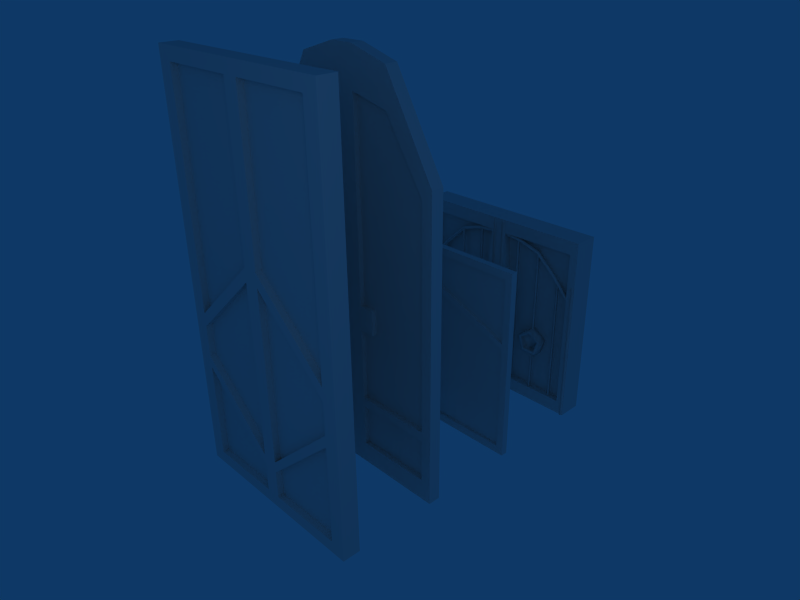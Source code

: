 # Source: misc_stuff-maze_ex.blend  (saved by Blender 2.45.0; exported with 4.5.12 LTS)
import bpy
from mathutils import Matrix  # noqa: F401  (used for matrix-valued properties, if any)

bpy.ops.wm.read_factory_settings(use_empty=True)
scene = bpy.context.scene
scene.name = 'Scene'

# ---- collections
col_collection_1 = bpy.data.collections.new('Collection 1'); scene.collection.children.link(col_collection_1)

# ---- world
world_world = bpy.data.worlds.new('World'); scene.world = world_world
world_world.color = (0.05656, 0.2208, 0.4)
world_world.use_sun_shadow = False
world_world.sun_shadow_jitter_overblur = 0.0
world_world.cycles.sampling_method = 'MANUAL'
world_world.cycles.sample_map_resolution = 256

# ---- cameras
cam_camera = bpy.data.cameras.new('Camera')
cam_camera.passepartout_alpha = 0.4
cam_camera.clip_end = 100.0
cam_camera.lens = 35.0
cam_camera.ortho_scale = 7.314
cam_camera.show_safe_areas = True
cam_camera.dof.focus_distance = 0.0
cam_camera.dof.aperture_fstop = 128.0

# ---- lights
light_spot = bpy.data.lights.new('Spot', 'POINT')
light_spot.transmission_factor = 0.0
light_spot.cutoff_distance = 30.0
light_spot.energy = 100.0
light_spot.shadow_buffer_clip_start = 1.001
light_spot.shadow_soft_size = 1.0
light_spot.shadow_maximum_resolution = 0.006
light_spot.use_absolute_resolution = True
light_spot.cycles.use_multiple_importance_sampling = False

# ---- meshes
me_cube_003 = bpy.data.meshes.new('Cube.003')
me_cube_003.from_pydata([(1.0, 0.09, -2.0), (1.0, -0.09, -2.0), (1.0, 0.09, 2.0), (1.0, -0.09, 2.0), (0.8548, -0.09, -2.0), (0.8548, 0.09, -2.0), (0.8548, -0.09, 2.0), (0.8548, 0.09, 2.0), (1.0, -0.09, -1.875), (1.0, -0.09, 1.875), (1.0, 0.09, -1.875), (1.0, 0.09, 1.875), (0.8548, -0.09, -1.875), (0.8548, -0.09, 1.875), (0.8548, 0.09, -1.875), (0.8548, 0.09, 1.875), (0.07749, -0.09, -2.0), (0.07749, 0.09, -2.0), (0.07749, -0.09, 2.0), (0.07749, 0.09, 2.0), (0.07749, -0.09, 1.875), (0.07749, -0.09, -1.875), (0.07749, 0.09, -1.875), (0.07749, 0.09, 1.875), (1.0, -0.09, -0.8941), (1.0, -0.09, -0.329), (1.0, 0.09, -0.8941), (1.0, 0.09, -0.329), (0.8548, -0.09, -0.8941), (0.8548, -0.09, -0.329), (0.8548, 0.09, -0.8941), (0.8548, 0.09, -0.329), (0.07749, -0.09, 0.371), (0.07749, -0.09, -1.594), (0.07749, 0.09, 0.371), (0.07749, 0.09, -1.594), (1.0, -0.09, -0.4623), (1.0, 0.09, -0.4623), (0.8548, -0.09, -0.4623), (0.8548, 0.09, -0.4623), (0.07749, -0.09, 0.2377), (0.07749, 0.09, 0.2377), (0.8548, 0.027, -0.8941), (0.07749, 0.027, -1.594), (0.8548, 0.027, -0.329), (0.07749, 0.027, 0.371), (0.8548, -0.027, -0.329), (0.07749, -0.027, 0.371), (0.8548, -0.027, -0.8941), (0.07749, -0.027, -1.594), (0.07749, 0.027, -1.875), (0.07749, 0.027, 1.875), (0.07749, -0.027, -1.875), (0.07749, -0.027, 1.875), (0.8548, 0.027, 1.875), (0.8548, 0.027, -1.875), (0.8548, -0.027, 1.875), (0.8548, -0.027, -1.875), (1.0, -0.09, -0.7796), (1.0, 0.09, -0.7796), (0.8548, -0.09, -0.7796), (0.8548, 0.09, -0.7796), (0.07749, -0.09, -1.48), (0.07749, 0.09, -1.48), (0.07749, 0.027, -1.48), (0.8548, 0.027, -0.7796), (0.8548, -0.027, -0.7796), (0.07749, -0.027, -1.48), (0.07749, 0.027, 0.2377), (0.07749, -0.027, 0.2377), (0.8548, 0.027, -0.4623), (0.8548, -0.027, -0.4623), (-1.937e-07, -0.09, -2.0), (-1.49e-08, 0.09, -2.0), (-5.066e-07, -0.09, 2.0), (5.96e-08, 0.09, 2.0), (-3.949e-07, -0.09, 1.875), (-2.831e-07, -0.09, -1.875), (1.49e-08, 0.09, -1.875), (3.725e-08, 0.09, 1.875), (-3.204e-07, -0.09, -1.594), (-3.576e-07, -0.09, 0.371), (2.98e-08, 0.09, 0.371), (2.235e-08, 0.09, -1.594), (-3.39e-07, -0.09, 0.2377), (2.608e-08, 0.09, 0.2377), (-3.241e-07, -0.09, -1.48), (2.235e-08, 0.09, -1.48), (0.0, 0.09, -1.48), (-2.384e-07, -0.09, -1.48), (0.0, 0.09, 0.2377), (-2.384e-07, -0.09, 0.2377), (0.0, 0.09, -1.594), (0.0, 0.09, 0.371), (-4.768e-07, -0.09, 0.371), (-2.384e-07, -0.09, -1.594), (0.0, 0.09, 1.875), (0.0, 0.09, -1.875), (-2.384e-07, -0.09, -1.875), (-4.768e-07, -0.09, 1.875), (0.0, 0.09, 2.0), (-4.768e-07, -0.09, 2.0), (0.0, 0.09, -2.0), (-2.384e-07, -0.09, -2.0), (-0.8548, -0.027, -0.4623), (-0.8548, 0.027, -0.4623), (-0.07749, -0.027, 0.2377), (-0.07749, 0.027, 0.2377), (-0.07749, -0.027, -1.48), (-0.8548, -0.027, -0.7796), (-0.07749, 0.027, -1.48), (-0.8548, 0.027, -0.7796), (-0.07749, 0.09, -1.48), (-0.07749, -0.09, -1.48), (-0.8548, 0.09, -0.7796), (-0.8548, -0.09, -0.7796), (-1.0, 0.09, -0.7796), (-1.0, -0.09, -0.7796), (-0.8548, -0.027, -1.875), (-0.8548, -0.027, 1.875), (-0.8548, 0.027, -1.875), (-0.8548, 0.027, 1.875), (-0.07749, -0.027, 1.875), (-0.07749, -0.027, -1.875), (-0.07749, 0.027, -1.875), (-0.07749, 0.027, 1.875), (-0.07749, -0.027, -1.594), (-0.8548, -0.027, -0.8941), (-0.07749, -0.027, 0.371), (-0.8548, -0.027, -0.329), (-0.8548, 0.027, -0.329), (-0.07749, 0.027, 0.371), (-0.07749, 0.027, -1.594), (-0.8548, 0.027, -0.8941), (-0.07749, 0.09, 0.2377), (-0.07749, -0.09, 0.2377), (-0.8548, 0.09, -0.4623), (-0.8548, -0.09, -0.4623), (-1.0, 0.09, -0.4623), (-1.0, -0.09, -0.4623), (-0.07749, 0.09, 0.371), (-0.07749, 0.09, -1.594), (-0.07749, -0.09, -1.594), (-0.07749, -0.09, 0.371), (-0.8548, 0.09, -0.329), (-0.8548, 0.09, -0.8941), (-0.8548, -0.09, -0.329), (-0.8548, -0.09, -0.8941), (-1.0, 0.09, -0.329), (-1.0, 0.09, -0.8941), (-1.0, -0.09, -0.329), (-1.0, -0.09, -0.8941), (-0.07749, 0.09, 1.875), (-0.07749, 0.09, -1.875), (-0.07749, -0.09, -1.875), (-0.07749, -0.09, 1.875), (-0.07749, 0.09, 2.0), (-0.07749, -0.09, 2.0), (-0.07749, 0.09, -2.0), (-0.07749, -0.09, -2.0), (-0.8548, 0.09, 1.875), (-0.8548, 0.09, -1.875), (-0.8548, -0.09, 1.875), (-0.8548, -0.09, -1.875), (-1.0, 0.09, 1.875), (-1.0, 0.09, -1.875), (-1.0, -0.09, 1.875), (-1.0, -0.09, -1.875), (-0.8548, 0.09, 2.0), (-0.8548, -0.09, 2.0), (-0.8548, 0.09, -2.0), (-0.8548, -0.09, -2.0), (-1.0, 0.09, 2.0), (-1.0, -0.09, 2.0), (-1.0, 0.09, -2.0), (-1.0, -0.09, -2.0)], [], [(5, 0, 1, 4), (2, 7, 6, 3), (0, 10, 8, 1), (11, 2, 3, 9), (6, 13, 9, 3), (12, 4, 1, 8), (10, 0, 5, 14), (15, 7, 2, 11), (4, 16, 17, 5), (7, 19, 18, 6), (20, 13, 6, 18), (16, 4, 12, 21), (22, 14, 5, 17), (19, 7, 15, 23), (10, 26, 24, 8), (27, 11, 9, 25), (13, 29, 25, 9), (28, 12, 8, 24), (14, 30, 26, 10), (31, 15, 11, 27), (37, 27, 25, 36), (29, 38, 36, 25), (39, 31, 27, 37), (38, 29, 32, 40), (31, 39, 41, 34), (35, 30, 42, 43), (31, 34, 45, 44), (32, 29, 46, 47), (28, 33, 49, 48), (22, 35, 43, 50), (34, 23, 51, 45), (33, 21, 52, 49), (20, 32, 47, 53), (15, 31, 44, 54), (30, 14, 55, 42), (29, 13, 56, 46), (12, 28, 48, 57), (23, 15, 54, 51), (14, 22, 50, 55), (21, 12, 57, 52), (13, 20, 53, 56), (42, 55, 50, 43), (54, 44, 45, 51), (46, 56, 53, 47), (57, 48, 49, 52), (26, 59, 58, 24), (59, 37, 36, 58), (38, 60, 58, 36), (60, 28, 24, 58), (30, 61, 59, 26), (61, 39, 37, 59), (28, 60, 62, 33), (61, 30, 35, 63), (61, 63, 64, 65), (62, 60, 66, 67), (63, 41, 68, 64), (40, 62, 67, 69), (39, 61, 65, 70), (60, 38, 71, 66), (41, 39, 70, 68), (38, 40, 69, 71), (70, 65, 64, 68), (66, 71, 69, 67), (16, 72, 73, 17), (19, 75, 74, 18), (76, 20, 18, 74), (72, 16, 21, 77), (78, 22, 17, 73), (75, 19, 23, 79), (33, 80, 77, 21), (20, 76, 81, 32), (34, 82, 79, 23), (22, 78, 83, 35), (32, 81, 84, 40), (41, 85, 82, 34), (62, 86, 80, 33), (40, 84, 86, 62), (63, 87, 85, 41), (35, 83, 87, 63), (92, 141, 112, 88), (88, 112, 134, 90), (91, 135, 113, 89), (89, 113, 142, 95), (90, 134, 140, 93), (94, 143, 135, 91), (97, 153, 141, 92), (93, 140, 152, 96), (99, 155, 143, 94), (95, 142, 154, 98), (156, 100, 96, 152), (153, 97, 102, 158), (159, 103, 98, 154), (155, 99, 101, 157), (100, 156, 157, 101), (103, 159, 158, 102), (108, 106, 104, 109), (107, 110, 111, 105), (135, 137, 104, 106), (136, 134, 107, 105), (137, 115, 109, 104), (114, 136, 105, 111), (113, 135, 106, 108), (134, 112, 110, 107), (115, 113, 108, 109), (112, 114, 111, 110), (112, 141, 145, 114), (142, 113, 115, 147), (116, 138, 136, 114), (149, 116, 114, 145), (117, 151, 147, 115), (139, 117, 115, 137), (117, 139, 138, 116), (151, 117, 116, 149), (123, 126, 127, 118), (128, 122, 119, 129), (125, 131, 130, 121), (132, 124, 120, 133), (155, 162, 119, 122), (163, 154, 123, 118), (153, 161, 120, 124), (160, 152, 125, 121), (147, 163, 118, 127), (162, 146, 129, 119), (161, 145, 133, 120), (144, 160, 121, 130), (143, 155, 122, 128), (154, 142, 126, 123), (141, 153, 124, 132), (152, 140, 131, 125), (142, 147, 127, 126), (146, 143, 128, 129), (140, 144, 130, 131), (145, 141, 132, 133), (140, 134, 136, 144), (135, 143, 146, 137), (138, 148, 144, 136), (150, 139, 137, 146), (139, 150, 148, 138), (148, 164, 160, 144), (165, 149, 145, 161), (151, 167, 163, 147), (166, 150, 146, 162), (150, 166, 164, 148), (167, 151, 149, 165), (168, 156, 152, 160), (161, 153, 158, 170), (171, 159, 154, 163), (162, 155, 157, 169), (156, 168, 169, 157), (159, 171, 170, 158), (164, 172, 168, 160), (174, 165, 161, 170), (167, 175, 171, 163), (173, 166, 162, 169), (166, 173, 172, 164), (175, 167, 165, 174), (168, 172, 173, 169), (171, 175, 174, 170), (101, 99, 96, 100), (99, 94, 93, 96), (93, 94, 91, 90), (90, 91, 89, 88), (89, 95, 92, 88), (92, 95, 98, 97), (98, 103, 102, 97), (74, 76, 79, 75), (76, 81, 82, 79), (82, 81, 84, 85), (85, 84, 86, 87), (86, 80, 83, 87), (83, 80, 77, 78), (77, 72, 73, 78)])
me_cube_003.use_remesh_preserve_volume = False
me_cube_003.use_remesh_preserve_attributes = False
me_cube_003.use_mirror_vertex_groups = False
me_cube_003.update()
me_cube = bpy.data.meshes.new('Cube')
me_cube.from_pydata([(1.0, 0.06152, -2.0), (1.0, -0.06152, -2.0), (1.0, 0.06152, 1.016), (1.0, -0.06152, 1.016), (0.5, -0.06152, -2.0), (-1.192e-07, -0.06152, -2.0), (0.5, 0.06152, -2.0), (1.192e-07, 0.06152, -2.0), (0.5, -0.06152, 1.886), (-5.665e-07, -0.06152, 2.0), (0.5, 0.06152, 1.886), (2.084e-07, 0.06152, 2.0), (1.0, -0.06152, -1.786), (1.0, 0.06152, -1.786), (0.5, -0.06152, -1.786), (-1.46e-07, -0.06152, -1.786), (0.5, 0.06152, -1.786), (1.246e-07, 0.06152, -1.786), (1.0, -0.06152, 0.7501), (1.0, 0.06152, 0.7496), (0.5, -0.06152, 1.538), (-5.263e-07, -0.06152, 1.659), (0.5, 0.06152, 1.538), (2.006e-07, 0.06152, 1.659), (0.8925, -0.06152, -2.0), (0.8925, 0.06152, -2.0), (0.8925, -0.06152, 1.203), (0.8925, 0.06152, 1.203), (0.8925, -0.06152, -1.786), (0.8925, 0.06152, -1.786), (0.8925, -0.06152, 0.9194), (0.8925, 0.06152, 0.919), (0.1125, -0.06152, -2.0), (0.1125, 0.06152, -2.0), (0.1125, -0.06152, 2.0), (0.1125, 0.06152, 2.0), (0.1125, -0.06152, -1.786), (0.1125, 0.06152, -1.786), (0.1125, -0.06152, 1.632), (0.1125, 0.06152, 1.632), (1.0, -0.06152, -1.348), (1.0, -0.06152, -1.255), (1.0, 0.06152, -1.348), (1.0, 0.06152, -1.255), (0.5, -0.06152, -1.348), (0.5, -0.06152, -1.255), (-2.73e-07, -0.06152, -1.348), (-3.998e-07, -0.06152, -1.255), (0.5, 0.06152, -1.348), (0.5, 0.06152, -1.255), (1.497e-07, 0.06152, -1.348), (1.751e-07, 0.06152, -1.255), (0.8925, -0.06152, -1.348), (0.8925, -0.06152, -1.255), (0.8925, 0.06152, -1.348), (0.8925, 0.06152, -1.255), (0.1125, -0.06152, -1.348), (0.1125, -0.06152, -1.255), (0.1125, 0.06152, -1.348), (0.1125, 0.06152, -1.255), (0.1125, 0.01544, -1.348), (0.5, 0.01544, -1.348), (0.1125, 0.01544, -1.255), (0.5, 0.01544, -1.255), (0.1125, -0.01544, -1.255), (0.5, -0.01544, -1.255), (0.1125, -0.01544, -1.348), (0.5, -0.01544, -1.348), (0.8925, 0.01544, -1.348), (0.8925, 0.01544, -1.255), (0.8925, -0.01544, -1.255), (0.8925, -0.01544, -1.348), (0.1125, 0.01544, 1.632), (0.1125, 0.01544, -1.786), (0.1125, -0.01544, 1.632), (0.1125, -0.01544, -1.786), (0.8925, 0.01544, 0.919), (0.8925, 0.01544, -1.786), (0.8925, -0.01544, 0.9194), (0.8925, -0.01544, -1.786), (0.5, 0.01544, 1.538), (0.5, -0.01544, 1.538), (0.5, 0.01544, -1.786), (0.5, -0.01544, -1.786), (1.0, -0.06152, -0.4267), (1.0, -0.06152, -0.5989), (1.0, 0.06152, -0.4268), (1.0, 0.06152, -0.599), (-4.842e-07, -0.06152, -0.2705), (-4.419e-07, -0.06152, -0.5208), (1.921e-07, 0.06152, -0.2705), (1.836e-07, 0.06152, -0.5208), (0.8925, -0.06152, -0.3976), (0.8925, -0.06152, -0.5844), (0.8925, 0.06152, -0.3977), (0.8925, 0.06152, -0.5844), (0.1125, -0.06152, -0.2752), (0.1125, -0.06152, -0.5232), (0.1125, 0.06152, -0.2752), (0.1125, 0.06152, -0.5232), (0.1125, 0.01544, -0.5232), (0.1125, 0.01544, -0.2752), (0.1125, -0.01544, -0.5232), (0.1125, -0.01544, -0.2752), (0.8925, 0.01544, -0.5844), (0.8925, 0.01544, -0.3977), (0.8925, -0.01544, -0.5844), (0.8925, -0.01544, -0.3976), (0.5, 0.01544, -0.5313), (0.5, 0.01544, -0.2915), (0.5, -0.01544, -0.5313), (0.5, -0.01544, -0.2915), (0.2645, -0.06152, -0.5232), (0.2645, -0.01544, -0.5232), (0.2645, -0.06152, -0.2752), (0.2645, -0.01544, -0.2752), (0.2645, 0.01544, -0.2752), (0.2645, 0.06152, -0.2752), (0.2645, 0.06152, -0.5232), (0.2645, 0.01544, -0.5232), (-0.2745, 0.01544, -0.2756), (-0.2745, 0.06152, -0.2756), (-0.2745, 0.01544, -0.5234), (-0.2745, 0.06152, -0.5234), (-0.2745, -0.01544, -0.5234), (-0.2745, -0.06152, -0.5234), (-0.2745, -0.01544, -0.2756), (-0.2745, -0.06152, -0.2756), (-0.5, -0.01544, -0.2915), (-0.5, -0.01544, -0.5313), (-0.5, 0.01544, -0.2915), (-0.5, 0.01544, -0.5313), (-0.895, -0.01544, -0.3983), (-0.895, -0.01544, -0.5847), (-0.895, 0.01544, -0.3984), (-0.895, 0.01544, -0.5847), (-0.1225, -0.01544, -0.2756), (-0.1225, -0.01544, -0.5234), (-0.1225, 0.01544, -0.2756), (-0.1225, 0.01544, -0.5234), (-0.1225, 0.06152, -0.5234), (-0.1225, 0.06152, -0.2756), (-0.1225, -0.06152, -0.5234), (-0.1225, -0.06152, -0.2756), (-0.895, 0.06152, -0.5847), (-0.895, 0.06152, -0.3984), (-0.895, -0.06152, -0.5847), (-0.895, -0.06152, -0.3983), (1.788e-07, 0.06152, -0.5208), (1.788e-07, 0.06152, -0.2705), (-4.768e-07, -0.06152, -0.5208), (-4.768e-07, -0.06152, -0.2705), (-1.0, 0.06152, -0.599), (-1.0, 0.06152, -0.4268), (-1.0, -0.06152, -0.5989), (-1.0, -0.06152, -0.4267), (-0.5, -0.01544, -1.786), (-0.5, 0.01544, -1.786), (-0.5, -0.01544, 1.538), (-0.5, 0.01544, 1.538), (-0.895, -0.01544, -1.786), (-0.895, -0.01544, 0.9155), (-0.895, 0.01544, -1.786), (-0.895, 0.01544, 0.9151), (-0.1225, -0.01544, -1.786), (-0.1225, -0.01544, 1.63), (-0.1225, 0.01544, -1.786), (-0.1225, 0.01544, 1.63), (-0.895, -0.01544, -1.348), (-0.895, -0.01544, -1.255), (-0.895, 0.01544, -1.255), (-0.895, 0.01544, -1.348), (-0.5, -0.01544, -1.348), (-0.1225, -0.01544, -1.348), (-0.5, -0.01544, -1.255), (-0.1225, -0.01544, -1.255), (-0.5, 0.01544, -1.255), (-0.1225, 0.01544, -1.255), (-0.5, 0.01544, -1.348), (-0.1225, 0.01544, -1.348), (-0.1225, 0.06152, -1.255), (-0.1225, 0.06152, -1.348), (-0.1225, -0.06152, -1.255), (-0.1225, -0.06152, -1.348), (-0.895, 0.06152, -1.255), (-0.895, 0.06152, -1.348), (-0.895, -0.06152, -1.255), (-0.895, -0.06152, -1.348), (-0.5, 0.06152, -1.255), (-0.5, 0.06152, -1.348), (1.788e-07, 0.06152, -1.255), (1.788e-07, 0.06152, -1.348), (-0.5, -0.06152, -1.255), (-0.5, -0.06152, -1.348), (-3.576e-07, -0.06152, -1.255), (-2.384e-07, -0.06152, -1.348), (-1.0, 0.06152, -1.255), (-1.0, 0.06152, -1.348), (-1.0, -0.06152, -1.255), (-1.0, -0.06152, -1.348), (-0.1225, 0.06152, 1.63), (-0.1225, -0.06152, 1.63), (-0.1225, 0.06152, -1.786), (-0.1225, -0.06152, -1.786), (-0.1225, 0.06152, 2.0), (-0.1225, -0.06152, 2.0), (-0.1225, 0.06152, -2.0), (-0.1225, -0.06152, -2.0), (-0.895, 0.06152, 0.9151), (-0.895, -0.06152, 0.9155), (-0.895, 0.06152, -1.786), (-0.895, -0.06152, -1.786), (-0.895, 0.06152, 1.199), (-0.895, -0.06152, 1.199), (-0.895, 0.06152, -2.0), (-0.895, -0.06152, -2.0), (-0.5, 0.06152, 1.538), (1.788e-07, 0.06152, 1.659), (-0.5, -0.06152, 1.538), (-4.768e-07, -0.06152, 1.659), (-1.0, 0.06152, 0.7496), (-1.0, -0.06152, 0.7501), (-0.5, 0.06152, -1.786), (1.192e-07, 0.06152, -1.786), (-0.5, -0.06152, -1.786), (-1.192e-07, -0.06152, -1.786), (-1.0, 0.06152, -1.786), (-1.0, -0.06152, -1.786), (-0.5, 0.06152, 1.886), (1.788e-07, 0.06152, 2.0), (-0.5, -0.06152, 1.886), (-5.96e-07, -0.06152, 2.0), (-0.5, 0.06152, -2.0), (1.192e-07, 0.06152, -2.0), (-0.5, -0.06152, -2.0), (-1.192e-07, -0.06152, -2.0), (-1.0, 0.06152, 1.016), (-1.0, -0.06152, 1.016), (-1.0, 0.06152, -2.0), (-1.0, -0.06152, -2.0)], [], [(0, 13, 12, 1), (19, 2, 3, 18), (25, 0, 1, 24), (24, 4, 6, 25), (2, 27, 26, 3), (27, 10, 8, 26), (4, 24, 28, 14), (24, 1, 12, 28), (16, 29, 25, 6), (0, 25, 29, 13), (20, 30, 26, 8), (30, 18, 3, 26), (10, 27, 31, 22), (27, 2, 19, 31), (4, 32, 33, 6), (32, 5, 7, 33), (10, 35, 34, 8), (35, 11, 9, 34), (5, 32, 36, 15), (32, 4, 14, 36), (17, 37, 33, 7), (37, 16, 6, 33), (21, 38, 34, 9), (38, 20, 8, 34), (11, 35, 39, 23), (35, 10, 22, 39), (13, 42, 40, 12), (42, 43, 41, 40), (52, 53, 45, 44), (12, 40, 52, 28), (40, 41, 53, 52), (55, 54, 48, 49), (43, 42, 54, 55), (42, 13, 29, 54), (36, 56, 46, 15), (56, 57, 47, 46), (44, 45, 57, 56), (59, 58, 50, 51), (58, 37, 17, 50), (49, 48, 58, 59), (58, 48, 61, 60), (49, 59, 62, 63), (57, 45, 65, 64), (44, 56, 66, 67), (48, 54, 68, 61), (55, 49, 63, 69), (45, 53, 70, 65), (52, 44, 67, 71), (37, 58, 60, 73), (56, 36, 75, 66), (54, 29, 77, 68), (28, 52, 71, 79), (39, 22, 80, 72), (20, 38, 74, 81), (16, 37, 73, 82), (36, 14, 83, 75), (22, 31, 76, 80), (30, 20, 81, 78), (29, 16, 82, 77), (14, 28, 79, 83), (61, 82, 73, 60), (83, 67, 66, 75), (68, 77, 82, 61), (79, 71, 67, 83), (43, 87, 85, 41), (87, 86, 84, 85), (86, 19, 18, 84), (41, 85, 93, 53), (85, 84, 92, 93), (84, 18, 30, 92), (19, 86, 94, 31), (86, 87, 95, 94), (87, 43, 55, 95), (57, 97, 89, 47), (97, 96, 88, 89), (96, 38, 21, 88), (39, 98, 90, 23), (98, 99, 91, 90), (99, 59, 51, 91), (59, 99, 100, 62), (98, 39, 72, 101), (38, 96, 103, 74), (97, 57, 64, 102), (31, 94, 105, 76), (94, 95, 104, 105), (95, 55, 69, 104), (53, 93, 106, 70), (93, 92, 107, 106), (92, 30, 78, 107), (80, 109, 101, 72), (109, 108, 100, 101), (108, 63, 62, 100), (65, 110, 102, 64), (110, 111, 103, 102), (111, 81, 74, 103), (76, 105, 109, 80), (105, 104, 108, 109), (104, 69, 63, 108), (70, 106, 110, 65), (106, 107, 111, 110), (107, 78, 81, 111), (97, 102, 113, 112), (103, 96, 114, 115), (98, 101, 116, 117), (100, 99, 118, 119), (99, 98, 117, 118), (96, 97, 112, 114), (114, 112, 113, 115), (118, 117, 116, 119), (121, 123, 122, 120), (125, 127, 126, 124), (142, 143, 127, 125), (141, 140, 123, 121), (138, 141, 121, 120), (140, 139, 122, 123), (137, 142, 125, 124), (143, 136, 126, 127), (128, 158, 161, 132), (129, 128, 132, 133), (174, 129, 133, 169), (131, 176, 170, 135), (130, 131, 135, 134), (159, 130, 134, 163), (136, 165, 158, 128), (137, 136, 128, 129), (175, 137, 129, 174), (139, 177, 176, 131), (138, 139, 131, 130), (167, 138, 130, 159), (146, 186, 169, 133), (147, 146, 133, 132), (209, 147, 132, 161), (145, 208, 163, 134), (144, 145, 134, 135), (184, 144, 135, 170), (143, 201, 165, 136), (182, 142, 137, 175), (140, 180, 177, 139), (200, 141, 138, 167), (148, 190, 180, 140), (149, 148, 140, 141), (217, 149, 141, 200), (151, 219, 201, 143), (150, 151, 143, 142), (194, 150, 142, 182), (144, 184, 196, 152), (145, 144, 152, 153), (208, 145, 153, 220), (147, 209, 221, 155), (146, 147, 155, 154), (186, 146, 154, 198), (155, 221, 220, 153), (154, 155, 153, 152), (198, 154, 152, 196), (156, 172, 168, 160), (178, 157, 162, 171), (164, 173, 172, 156), (179, 166, 157, 178), (211, 224, 156, 160), (222, 210, 162, 157), (218, 209, 161, 158), (208, 216, 159, 163), (224, 203, 164, 156), (202, 222, 157, 166), (201, 218, 158, 165), (216, 200, 167, 159), (187, 211, 160, 168), (210, 185, 171, 162), (203, 183, 173, 164), (181, 202, 166, 179), (193, 187, 168, 172), (186, 192, 174, 169), (188, 184, 170, 176), (185, 189, 178, 171), (183, 193, 172, 173), (192, 182, 175, 174), (180, 188, 176, 177), (189, 181, 179, 178), (191, 223, 202, 181), (190, 191, 181, 180), (180, 181, 189, 188), (195, 194, 182, 183), (225, 195, 183, 203), (183, 182, 192, 193), (188, 189, 185, 184), (185, 210, 226, 197), (184, 185, 197, 196), (193, 192, 186, 187), (187, 186, 198, 199), (211, 187, 199, 227), (199, 198, 196, 197), (227, 199, 197, 226), (204, 229, 217, 200), (228, 204, 200, 216), (201, 219, 231, 205), (218, 201, 205, 230), (202, 223, 233, 206), (222, 202, 206, 232), (207, 235, 225, 203), (234, 207, 203, 224), (204, 228, 230, 205), (229, 204, 205, 231), (207, 234, 232, 206), (235, 207, 206, 233), (212, 228, 216, 208), (236, 212, 208, 220), (209, 218, 230, 213), (221, 209, 213, 237), (210, 222, 232, 214), (226, 210, 214, 238), (215, 234, 224, 211), (239, 215, 211, 227), (212, 236, 237, 213), (228, 212, 213, 230), (215, 239, 238, 214), (234, 215, 214, 232), (221, 237, 236, 220), (239, 227, 226, 238), (231, 219, 217, 229), (219, 151, 149, 217), (151, 150, 148, 149), (150, 194, 190, 148), (194, 195, 191, 190), (195, 225, 223, 191), (225, 235, 233, 223), (9, 21, 23, 11), (21, 88, 90, 23), (88, 89, 91, 90), (89, 47, 51, 91), (47, 46, 50, 51), (46, 15, 17, 50), (15, 5, 7, 17)])
me_cube.use_remesh_preserve_volume = False
me_cube.use_remesh_preserve_attributes = False
me_cube.use_mirror_vertex_groups = False
me_cube.update()
me_tube_001 = bpy.data.meshes.new('Tube.001')
me_tube_001.from_pydata([(-0.1133, 0.05626, -0.255), (-0.0739, 0.05626, -0.3765), (0.05367, 0.05626, -0.3765), (0.0931, 0.05626, -0.255), (-0.01011, 0.05626, -0.1799), (-0.1133, -0.0548, -0.255), (-0.0739, -0.0548, -0.3765), (0.05367, -0.0548, -0.3765), (0.0931, -0.0548, -0.255), (-0.01011, -0.0548, -0.1799), (-0.01011, -0.0548, -0.1342), (0.1366, -0.0548, -0.2409), (0.08053, -0.0548, -0.4135), (-0.1008, -0.0548, -0.4135), (-0.1568, -0.0548, -0.2409), (-0.01011, 0.05626, -0.1342), (0.1366, 0.05626, -0.2409), (0.08053, 0.05626, -0.4135), (-0.1008, 0.05626, -0.4135), (-0.1568, 0.05626, -0.2409), (-0.0739, 0.01924, -0.3765), (-0.0739, -0.01778, -0.3765), (-0.1133, 0.01924, -0.255), (-0.1133, -0.01778, -0.255), (0.05367, 0.01924, -0.3765), (0.05367, -0.01778, -0.3765), (0.0931, 0.01924, -0.255), (0.0931, -0.01778, -0.255), (-0.01011, -0.01778, -0.1799), (-0.01011, 0.01924, -0.1799), (-0.01011, -0.01778, -0.255), (-0.01011, 0.01924, -0.255), (-0.01011, -0.01778, -0.3765), (-0.01011, 0.01924, -0.3765), (-0.4952, 0.03514, -1.0), (-0.5, -0.02136, -1.0), (-0.4725, -0.04733, -1.0), (-0.4506, -0.00688, -1.0), (-0.4647, 0.04409, -1.0), (-0.4952, 0.03514, 0.4999), (-0.5, -0.02136, 0.4982), (-0.4725, -0.04733, 0.5096), (-0.4506, -0.00688, 0.5196), (-0.4647, 0.04409, 0.5129), (-0.4766, 0.0007324, 0.5165), (0.4244, 0.03514, -1.0), (0.4196, -0.02136, -1.0), (0.4471, -0.04733, -1.0), (0.4689, -0.00688, -1.0), (0.4549, 0.04409, -1.0), (0.4244, 0.03514, 0.985), (0.4196, -0.02136, 0.9869), (0.4471, -0.04733, 0.9771), (0.4689, -0.00688, 0.9702), (0.4549, 0.04409, 0.9745), (0.443, 0.0007324, 1.0), (0.4626, 0.02241, 0.837), (0.4649, -0.003074, 0.8248), (0.4613, -0.0233, 0.8438), (0.4568, -0.01031, 0.8679), (0.4576, 0.01794, 0.8637), (-0.4752, 0.02241, 0.2552), (-0.4729, -0.003074, 0.2429), (-0.4765, -0.0233, 0.262), (-0.481, -0.01031, 0.286), (-0.4802, 0.01794, 0.2818), (-0.4768, 0.02241, -0.9184), (-0.4768, -0.003074, -0.9054), (-0.4768, -0.0233, -0.9256), (-0.4768, -0.01031, -0.9511), (-0.4768, 0.01794, -0.9466), (0.4487, 0.02241, -0.9184), (0.4487, -0.003074, -0.9054), (0.4487, -0.0233, -0.9256), (0.4487, -0.01031, -0.9511), (0.4487, 0.01794, -0.9466), (-0.006656, 0.0145, 0.748), (-0.004723, -0.008104, 0.748), (-0.01573, -0.01849, 0.748), (-0.02447, -0.002312, 0.7476), (-0.01886, 0.01807, 0.7479), (-0.006656, 0.0145, -0.9309), (-0.004723, -0.008104, -0.9309), (-0.01573, -0.01849, -0.9309), (-0.02447, -0.002312, -0.9309), (-0.01886, 0.01807, -0.9309), (0.2439, 0.01807, -0.9309), (0.2383, -0.002312, -0.9309), (0.247, -0.01849, -0.9309), (0.258, -0.008104, -0.9309), (0.2561, 0.0145, -0.9309), (0.2439, 0.01807, 0.8318), (0.2383, -0.002312, 0.8344), (0.247, -0.01849, 0.8304), (0.258, -0.008104, 0.8251), (0.2561, 0.0145, 0.826), (-0.2816, 0.01807, -0.9309), (-0.2872, -0.002312, -0.9309), (-0.2785, -0.01849, -0.9309), (-0.2675, -0.008104, -0.9309), (-0.2694, 0.0145, -0.9309), (-0.2816, 0.01807, 0.4958), (-0.2872, -0.002312, 0.493), (-0.2785, -0.01849, 0.4972), (-0.2675, -0.008104, 0.5024), (-0.2694, 0.0145, 0.5016), (0.2282, 0.02241, 0.8122), (-0.00629, 0.02241, 0.7385), (-0.2407, 0.02241, 0.5212), (0.2305, -0.003074, 0.7999), (-0.003971, -0.003074, 0.7263), (-0.2384, -0.003074, 0.509), (0.2269, -0.0233, 0.819), (-0.007584, -0.0233, 0.7454), (-0.242, -0.0233, 0.5281), (0.2231, 0.01794, 0.8388), (-0.01134, 0.01794, 0.7652), (-0.2458, 0.01794, 0.5479), (0.2223, -0.01031, 0.843), (-0.01214, -0.01031, 0.7694), (-0.2466, -0.01031, 0.5521), (0.4196, -0.02136, -0.1465), (0.4196, -0.02136, 0.1286), (0.4244, 0.03514, -0.1468), (0.4244, 0.03514, 0.1281), (0.4471, -0.04733, -0.1479), (0.4471, -0.04733, 0.1259), (0.4689, -0.00688, -0.1488), (0.4689, -0.00688, 0.124), (0.4549, 0.04409, -0.1482), (0.4549, 0.04409, 0.1252), (0.4998, 0.03515, 0.1252), (0.4998, -0.01582, 0.124), (0.4998, 0.03515, -0.1482), (0.5, -0.01582, -0.1488), (0.5, -0.05626, 0.1259), (0.5, -0.05626, -0.1479), (0.4196, -0.02136, -0.0548), (0.4196, -0.02136, 0.03692), (0.4244, 0.03514, -0.05515), (0.4244, 0.03514, 0.03648), (0.4471, -0.04733, -0.05661), (0.4471, -0.04733, 0.03466), (0.4549, 0.04409, -0.05709), (0.4549, 0.04409, 0.03406), (0.5, 0.03515, 0.0341), (0.4999, 0.03515, -0.05705), (0.5, -0.05626, 0.0341), (0.4999, -0.05626, -0.05705), (0.5, -0.01582, 0.0341), (0.4999, -0.01582, -0.05705), (0.4481, -0.02744, 0.03466), (0.5, -0.03638, 0.0341), (0.4999, -0.03638, -0.05705), (0.4481, -0.02744, -0.05661), (0.4549, 0.01551, -0.05709), (0.4999, 0.006578, -0.05705), (0.4549, 0.01551, 0.03406), (0.5, 0.006578, 0.0341)], [], [(5, 14, 10, 9), (19, 0, 4, 15), (9, 10, 11, 8), (3, 16, 15, 4), (8, 11, 12, 7), (2, 17, 16, 3), (7, 12, 13, 6), (1, 18, 17, 2), (6, 13, 14, 5), (0, 19, 18, 1), (13, 18, 19, 14), (12, 17, 18, 13), (11, 16, 17, 12), (10, 15, 16, 11), (15, 10, 14, 19), (0, 1, 20, 22), (23, 21, 6, 5), (1, 2, 24, 20), (21, 25, 7, 6), (2, 3, 26, 24), (25, 27, 8, 7), (3, 4, 29, 26), (27, 28, 9, 8), (5, 9, 28, 23), (4, 0, 22, 29), (22, 31, 29), (28, 30, 23), (27, 30, 28), (29, 31, 26), (25, 32, 30, 27), (26, 31, 33, 24), (21, 32, 25), (24, 33, 20), (23, 30, 32, 21), (20, 33, 31, 22), (44, 40, 39), (44, 41, 40), (44, 42, 41), (44, 43, 42), (44, 39, 43), (34, 39, 40, 35), (35, 40, 41, 36), (36, 41, 42, 37), (37, 42, 43, 38), (39, 34, 38, 43), (55, 51, 50), (55, 52, 51), (55, 53, 52), (55, 54, 53), (55, 50, 54), (70, 75, 71, 66), (72, 67, 66, 71), (73, 68, 67, 72), (74, 69, 68, 73), (75, 70, 69, 74), (76, 81, 82, 77), (77, 82, 83, 78), (78, 83, 84, 79), (79, 84, 85, 80), (81, 76, 80, 85), (90, 95, 91, 86), (92, 87, 86, 91), (93, 88, 87, 92), (94, 89, 88, 93), (95, 90, 89, 94), (100, 105, 101, 96), (102, 97, 96, 101), (103, 98, 97, 102), (104, 99, 98, 103), (105, 100, 99, 104), (60, 115, 106, 56), (115, 116, 107, 106), (116, 117, 108, 107), (117, 65, 61, 108), (62, 111, 108, 61), (111, 110, 107, 108), (110, 109, 106, 107), (109, 57, 56, 106), (63, 114, 111, 62), (114, 113, 110, 111), (113, 112, 109, 110), (112, 58, 57, 109), (64, 120, 114, 63), (120, 119, 113, 114), (119, 118, 112, 113), (118, 59, 58, 112), (65, 117, 120, 64), (117, 116, 119, 120), (116, 115, 118, 119), (115, 60, 59, 118), (45, 123, 121, 46), (124, 50, 51, 122), (46, 121, 125, 47), (122, 51, 52, 126), (47, 125, 127, 48), (126, 52, 53, 128), (48, 127, 129, 49), (128, 53, 54, 130), (50, 124, 130, 54), (123, 45, 49, 129), (128, 130, 131, 132), (129, 127, 134, 133), (126, 128, 132, 135), (127, 125, 136, 134), (123, 139, 137, 121), (139, 140, 138, 137), (140, 124, 122, 138), (121, 137, 141, 125), (137, 138, 142, 141), (138, 122, 126, 142), (124, 140, 144, 130), (140, 139, 143, 144), (139, 123, 129, 143), (130, 144, 145, 131), (143, 129, 133, 146), (125, 141, 148, 136), (142, 126, 135, 147), (134, 150, 146, 133), (149, 132, 131, 145), (136, 148, 150, 134), (147, 135, 132, 149), (142, 147, 152, 151), (148, 141, 154, 153), (141, 142, 151, 154), (154, 151, 152, 153), (149, 150, 153, 152), (143, 146, 156, 155), (145, 144, 157, 158), (144, 143, 155, 157), (157, 155, 156, 158), (149, 158, 156, 150)])
me_tube_001.polygons.foreach_set('use_smooth', [True] * 131)
me_tube_001.use_remesh_preserve_volume = False
me_tube_001.use_remesh_preserve_attributes = False
me_tube_001.use_mirror_vertex_groups = False
me_tube_001.update()
me_cube_002 = bpy.data.meshes.new('Cube.002')
me_cube_002.from_pydata([(1.0, 0.03421, -1.0), (1.0, -0.03421, -1.0), (1.0, 0.03421, 1.0), (1.0, -0.03421, 1.0), (0.03333, -0.03421, -1.0), (0.03333, 0.03421, -1.0), (0.03333, -0.03421, 1.0), (0.03333, 0.03421, 1.0), (1.0, -0.03421, 0.1853), (1.0, -0.03421, 0.252), (1.0, 0.03421, 0.1853), (1.0, 0.03421, 0.252), (0.03333, -0.03421, 0.6199), (0.03333, -0.03421, 0.5533), (0.03333, 0.03421, 0.5533), (0.03333, 0.03421, 0.6199), (0.9228, -0.03421, -1.0), (0.9228, 0.03421, -1.0), (0.9228, -0.03421, 1.0), (0.9228, 0.03421, 1.0), (0.9228, -0.03421, 0.252), (0.9228, -0.03421, 0.1853), (0.9228, 0.03421, 0.1853), (0.9228, 0.03421, 0.252), (1.0, -0.03421, -0.9183), (1.0, 0.03421, -0.9183), (0.03333, -0.03421, -0.9183), (0.03333, 0.03421, -0.9183), (0.9228, -0.03421, -0.9183), (0.9228, 0.03421, -0.9183), (1.0, -0.03421, 0.9183), (1.0, 0.03421, 0.9183), (0.03333, -0.03421, 0.9183), (0.03333, 0.03421, 0.9183), (0.9228, -0.03421, 0.9183), (0.9228, 0.03421, 0.9183), (0.03333, 0.006366, 0.9183), (0.9228, 0.006366, 0.9183), (0.03333, -0.006366, 0.9183), (0.9228, -0.006366, 0.9183), (0.9228, 0.006366, 0.252), (0.9228, -0.006366, 0.252), (0.03333, 0.006366, 0.6199), (0.03333, -0.006366, 0.6199), (0.03333, 0.006366, -0.9183), (0.9228, 0.006366, -0.9183), (0.03333, -0.006366, -0.9183), (0.9228, -0.006366, -0.9183), (0.9228, 0.006366, 0.1853), (0.9228, -0.006366, 0.1853), (0.03333, 0.006366, 0.5533), (0.03333, -0.006366, 0.5533), (-5.96e-08, -0.03421, -1.0), (-2.98e-08, 0.03421, -1.0), (-1.192e-07, -0.03421, 1.0), (-4.47e-08, 0.03421, 1.0), (-8.941e-08, -0.03421, 0.6199), (-7.451e-08, -0.03421, 0.5533), (-2.98e-08, 0.03421, 0.5533), (-4.47e-08, 0.03421, 0.6199), (-6.706e-08, -0.03421, -0.9183), (-2.98e-08, 0.03421, -0.9183), (-1.043e-07, -0.03421, 0.9183), (-4.47e-08, 0.03421, 0.9183), (-4.47e-08, 0.03421, 0.9183), (-1.043e-07, -0.03421, 0.9183), (-2.98e-08, 0.03421, -0.9183), (-6.706e-08, -0.03421, -0.9183), (-4.47e-08, 0.03421, 0.6199), (-2.98e-08, 0.03421, 0.5533), (-7.451e-08, -0.03421, 0.5533), (-8.941e-08, -0.03421, 0.6199), (-4.47e-08, 0.03421, 1.0), (-1.192e-07, -0.03421, 1.0), (-2.98e-08, 0.03421, -1.0), (-5.96e-08, -0.03421, -1.0), (-0.03333, -0.006366, 0.5533), (-0.03333, 0.006366, 0.5533), (-0.9228, -0.006366, 0.1853), (-0.9228, 0.006366, 0.1853), (-0.9228, -0.006366, -0.9183), (-0.03333, -0.006366, -0.9183), (-0.03333, 0.006366, -0.9183), (-0.9228, 0.006366, -0.9183), (-0.03333, -0.006366, 0.6199), (-0.03333, 0.006366, 0.6199), (-0.9228, -0.006366, 0.252), (-0.9228, 0.006366, 0.252), (-0.9228, -0.006366, 0.9183), (-0.03333, -0.006366, 0.9183), (-0.9228, 0.006366, 0.9183), (-0.03333, 0.006366, 0.9183), (-0.9228, 0.03421, 0.9183), (-0.9228, -0.03421, 0.9183), (-0.03333, 0.03421, 0.9183), (-0.03333, -0.03421, 0.9183), (-1.0, 0.03421, 0.9183), (-1.0, -0.03421, 0.9183), (-0.9228, 0.03421, -0.9183), (-0.9228, -0.03421, -0.9183), (-0.03333, 0.03421, -0.9183), (-0.03333, -0.03421, -0.9183), (-1.0, 0.03421, -0.9183), (-1.0, -0.03421, -0.9183), (-0.9228, 0.03421, 0.252), (-0.9228, 0.03421, 0.1853), (-0.9228, -0.03421, 0.1853), (-0.9228, -0.03421, 0.252), (-0.9228, 0.03421, 1.0), (-0.9228, -0.03421, 1.0), (-0.9228, 0.03421, -1.0), (-0.9228, -0.03421, -1.0), (-0.03333, 0.03421, 0.6199), (-0.03333, 0.03421, 0.5533), (-0.03333, -0.03421, 0.6199), (-0.03333, -0.03421, 0.5533), (-1.0, 0.03421, 0.252), (-1.0, 0.03421, 0.1853), (-1.0, -0.03421, 0.252), (-1.0, -0.03421, 0.1853), (-0.03333, 0.03421, 1.0), (-0.03333, -0.03421, 1.0), (-0.03333, 0.03421, -1.0), (-0.03333, -0.03421, -1.0), (-1.0, 0.03421, 1.0), (-1.0, -0.03421, 1.0), (-1.0, 0.03421, -1.0), (-1.0, -0.03421, -1.0)], [], [(10, 11, 9, 8), (17, 0, 1, 16), (16, 4, 5, 17), (2, 19, 18, 3), (19, 7, 6, 18), (13, 21, 20, 12), (21, 8, 9, 20), (15, 23, 22, 14), (23, 11, 10, 22), (0, 25, 24, 1), (25, 10, 8, 24), (16, 28, 26, 4), (1, 24, 28, 16), (24, 8, 21, 28), (29, 17, 5, 27), (10, 25, 29, 22), (25, 0, 17, 29), (11, 31, 30, 9), (31, 2, 3, 30), (34, 18, 6, 32), (9, 30, 34, 20), (30, 3, 18, 34), (19, 35, 33, 7), (2, 31, 35, 19), (31, 11, 23, 35), (33, 35, 37, 36), (34, 32, 38, 39), (35, 23, 40, 37), (20, 34, 39, 41), (15, 33, 36, 42), (32, 12, 43, 38), (29, 27, 44, 45), (26, 28, 47, 46), (22, 29, 45, 48), (28, 21, 49, 47), (27, 14, 50, 44), (13, 26, 46, 51), (23, 15, 42, 40), (14, 22, 48, 50), (21, 13, 51, 49), (12, 20, 41, 43), (37, 40, 42, 36), (41, 39, 38, 43), (48, 45, 44, 50), (47, 49, 51, 46), (4, 52, 53, 5), (7, 55, 54, 6), (57, 13, 12, 56), (59, 15, 14, 58), (60, 26, 13, 57), (52, 4, 26, 60), (61, 27, 5, 53), (58, 14, 27, 61), (62, 32, 6, 54), (56, 12, 32, 62), (63, 33, 15, 59), (55, 7, 33, 63), (120, 72, 64, 94), (94, 64, 68, 112), (114, 71, 65, 95), (95, 65, 73, 121), (113, 69, 66, 100), (100, 66, 74, 122), (123, 75, 67, 101), (101, 67, 70, 115), (112, 68, 69, 113), (115, 70, 71, 114), (72, 120, 121, 73), (75, 123, 122, 74), (81, 76, 78, 80), (77, 82, 83, 79), (84, 89, 88, 86), (91, 85, 87, 90), (107, 114, 84, 86), (115, 106, 78, 76), (105, 113, 77, 79), (112, 104, 87, 85), (101, 115, 76, 81), (113, 100, 82, 77), (106, 99, 80, 78), (98, 105, 79, 83), (99, 101, 81, 80), (100, 98, 83, 82), (114, 95, 89, 84), (94, 112, 85, 91), (93, 107, 86, 88), (104, 92, 90, 87), (95, 93, 88, 89), (92, 94, 91, 90), (120, 94, 92, 108), (92, 104, 116, 96), (108, 92, 96, 124), (95, 121, 109, 93), (93, 109, 125, 97), (107, 93, 97, 118), (97, 125, 124, 96), (118, 97, 96, 116), (100, 122, 110, 98), (98, 110, 126, 102), (105, 98, 102, 117), (123, 101, 99, 111), (99, 106, 119, 103), (111, 99, 103, 127), (103, 119, 117, 102), (127, 103, 102, 126), (104, 112, 113, 105), (116, 104, 105, 117), (106, 115, 114, 107), (119, 106, 107, 118), (108, 124, 125, 109), (120, 108, 109, 121), (111, 127, 126, 110), (123, 111, 110, 122), (119, 118, 116, 117), (73, 65, 64, 72), (65, 71, 68, 64), (71, 70, 69, 68), (69, 70, 67, 66), (67, 75, 74, 66), (54, 55, 63, 62), (62, 63, 59, 56), (56, 59, 58, 57), (58, 61, 60, 57), (60, 61, 53, 52)])
me_cube_002.use_remesh_preserve_volume = False
me_cube_002.use_remesh_preserve_attributes = False
me_cube_002.use_mirror_vertex_groups = False
me_cube_002.update()
me_cube_001 = bpy.data.meshes.new('Cube.001')
me_cube_001.from_pydata([(1.0, 0.1286, -1.0), (1.0, -0.1286, -1.0), (-5.96e-08, -0.1286, -1.0), (1.788e-07, 0.1286, -1.0), (1.0, 0.1286, 1.0), (1.0, -0.1286, 1.0), (-1.788e-07, -0.1286, 1.0), (2.98e-08, 0.1286, 1.0), (0.9124, -0.1286, -1.0), (0.08763, -0.1286, -1.0), (0.9124, 0.1286, -1.0), (0.08763, 0.1286, -1.0), (0.9124, -0.1286, 1.0), (0.08763, -0.1286, 1.0), (0.9124, 0.1286, 1.0), (0.08763, 0.1286, 1.0), (1.0, -0.1286, -0.8572), (1.0, -0.1286, 0.8572), (1.0, 0.1286, -0.8572), (1.0, 0.1286, 0.8572), (-1.192e-07, -0.1286, -0.8572), (-1.192e-07, -0.1286, 0.8572), (1.192e-07, 0.1286, -0.8572), (8.941e-08, 0.1286, 0.8572), (0.9124, -0.1286, 0.8572), (0.9124, -0.1286, -0.8572), (0.08763, -0.1286, 0.8572), (0.08763, -0.1286, -0.8572), (0.9124, 0.1286, 0.8572), (0.9124, 0.1286, -0.8572), (0.08763, 0.1286, 0.8572), (0.08763, 0.1286, -0.8572), (0.08763, 0.05465, 0.8572), (0.9124, 0.05465, 0.8572), (0.08763, 0.05465, -0.8572), (0.9124, 0.05465, -0.8572), (0.9124, -0.05465, -0.8572), (0.08763, -0.05465, -0.8572), (0.9124, -0.05465, 0.8572), (0.08763, -0.05465, 0.8572), (-0.9124, -0.05465, 0.8572), (-0.08763, -0.05465, 0.8572), (-0.9124, -0.05465, -0.8572), (-0.08763, -0.05465, -0.8572), (-0.08763, 0.05465, -0.8572), (-0.9124, 0.05465, -0.8572), (-0.08763, 0.05465, 0.8572), (-0.9124, 0.05465, 0.8572), (-0.9124, 0.1286, -0.8572), (-0.9124, 0.1286, 0.8572), (-0.08763, 0.1286, -0.8572), (-0.08763, 0.1286, 0.8572), (-0.9124, -0.1286, -0.8572), (-0.9124, -0.1286, 0.8572), (-0.08763, -0.1286, -0.8572), (-0.08763, -0.1286, 0.8572), (-1.0, 0.1286, 0.8572), (-1.0, 0.1286, -0.8572), (-1.0, -0.1286, 0.8572), (-1.0, -0.1286, -0.8572), (1.788e-07, 0.1286, 0.8572), (5.96e-08, 0.1286, -0.8572), (-2.384e-07, -0.1286, 0.8572), (-1.192e-07, -0.1286, -0.8572), (-0.9124, 0.1286, 1.0), (-0.08763, 0.1286, 1.0), (-0.9124, -0.1286, 1.0), (-0.08764, -0.1286, 1.0), (-0.9124, 0.1286, -1.0), (-0.08763, 0.1286, -1.0), (-0.9124, -0.1286, -1.0), (-0.08763, -0.1286, -1.0), (-1.0, 0.1286, 1.0), (-1.0, -0.1286, 1.0), (-3.576e-07, -0.1286, 1.0), (2.384e-07, 0.1286, 1.0), (-1.0, 0.1286, -1.0), (-1.0, -0.1286, -1.0), (0.0, -0.1286, -1.0), (0.0, 0.1286, -1.0), (1.0, -0.1286, -0.135), (1.0, -0.1286, 0.135), (1.0, 0.1286, -0.135), (1.0, 0.1286, 0.135), (-1.788e-07, -0.1286, -0.135), (-1.788e-07, -0.1286, 0.135), (2.384e-07, 0.1286, -0.135), (1.788e-07, 0.1286, 0.135), (0.9124, -0.1286, 0.135), (0.9124, -0.1286, -0.135), (0.1484, -0.1286, 0.135), (0.1484, -0.1286, -0.135), (0.9124, 0.1286, 0.135), (0.9124, 0.1286, -0.135), (0.1484, 0.1286, 0.135), (0.1484, 0.1286, -0.135), (0.1484, 0.05465, 0.135), (0.1484, 0.05465, -0.135), (0.9124, 0.05465, 0.135), (0.9124, 0.05465, -0.135), (0.1484, -0.05465, -0.135), (0.1484, -0.05465, 0.135), (0.9124, -0.05465, -0.135), (0.9124, -0.05465, 0.135), (-0.1484, -0.05465, 0.135), (-0.1484, -0.05465, -0.135), (-0.9124, -0.05465, 0.135), (-0.9124, -0.05465, -0.135), (-0.1484, 0.05465, -0.135), (-0.1484, 0.05465, 0.135), (-0.9124, 0.05465, -0.135), (-0.9124, 0.05465, 0.135), (-0.9124, 0.1286, -0.135), (-0.9124, 0.1286, 0.135), (-0.1484, 0.1286, -0.135), (-0.1484, 0.1286, 0.135), (-0.9124, -0.1286, -0.135), (-0.9124, -0.1286, 0.135), (-0.1484, -0.1286, -0.135), (-0.1484, -0.1286, 0.135), (-1.0, 0.1286, 0.135), (-1.0, 0.1286, -0.135), (-1.0, -0.1286, 0.135), (-1.0, -0.1286, -0.135), (2.98e-07, 0.1286, 0.135), (1.788e-07, 0.1286, -0.135), (-2.384e-07, -0.1286, 0.135), (-2.384e-07, -0.1286, -0.135), (-0.1146, -0.185, -0.07346), (-0.03381, -0.185, -0.07346), (-0.1146, -0.185, 0.07346), (-0.03381, -0.185, 0.07346), (-0.1146, 0.185, 0.07346), (-0.03381, 0.185, 0.07346), (-0.1146, 0.185, -0.07346), (-0.03381, 0.185, -0.07346), (0.03381, 0.185, 0.07346), (0.1146, 0.185, 0.07346), (0.03381, 0.185, -0.07346), (0.1146, 0.185, -0.07346), (0.03381, -0.185, -0.07346), (0.1146, -0.185, -0.07346), (0.03381, -0.185, 0.07346), (0.1146, -0.185, 0.07346)], [], [(10, 0, 1, 8), (8, 9, 11, 10), (9, 2, 3, 11), (4, 14, 12, 5), (14, 15, 13, 12), (15, 7, 6, 13), (0, 18, 16, 1), (19, 4, 5, 17), (2, 20, 22, 3), (21, 6, 7, 23), (12, 24, 17, 5), (25, 8, 1, 16), (13, 26, 24, 12), (27, 9, 8, 25), (6, 21, 26, 13), (20, 2, 9, 27), (18, 0, 10, 29), (28, 14, 4, 19), (11, 31, 29, 10), (30, 15, 14, 28), (3, 22, 31, 11), (23, 7, 15, 30), (30, 28, 33, 32), (29, 31, 34, 35), (27, 25, 36, 37), (24, 26, 39, 38), (55, 53, 40, 41), (52, 54, 43, 42), (50, 48, 45, 44), (49, 51, 46, 47), (56, 72, 64, 49), (76, 57, 48, 68), (49, 64, 65, 51), (68, 48, 50, 69), (51, 65, 75, 60), (61, 79, 69, 50), (59, 77, 70, 52), (73, 58, 53, 66), (52, 70, 71, 54), (66, 53, 55, 67), (54, 71, 78, 63), (67, 55, 62, 74), (58, 73, 72, 56), (77, 59, 57, 76), (60, 75, 74, 62), (79, 61, 63, 78), (64, 72, 73, 66), (65, 64, 66, 67), (75, 65, 67, 74), (70, 77, 76, 68), (71, 70, 68, 69), (69, 79, 78, 71), (18, 82, 80, 16), (82, 83, 81, 80), (83, 19, 17, 81), (20, 84, 86, 22), (84, 85, 87, 86), (85, 21, 23, 87), (24, 88, 81, 17), (88, 89, 80, 81), (89, 25, 16, 80), (21, 85, 90, 26), (84, 20, 27, 91), (29, 93, 82, 18), (93, 92, 83, 82), (92, 28, 19, 83), (22, 86, 95, 31), (87, 23, 30, 94), (31, 95, 97, 34), (95, 94, 96, 97), (94, 30, 32, 96), (28, 92, 98, 33), (92, 93, 99, 98), (93, 29, 35, 99), (26, 90, 101, 39), (90, 91, 100, 101), (91, 27, 37, 100), (25, 89, 102, 36), (89, 88, 103, 102), (88, 24, 38, 103), (34, 97, 99, 35), (97, 96, 98, 99), (96, 32, 33, 98), (39, 101, 103, 38), (101, 100, 102, 103), (100, 37, 36, 102), (40, 106, 104, 41), (106, 107, 105, 104), (107, 42, 43, 105), (45, 110, 108, 44), (110, 111, 109, 108), (111, 47, 46, 109), (54, 118, 105, 43), (118, 119, 104, 105), (119, 55, 41, 104), (53, 117, 106, 40), (117, 116, 107, 106), (116, 52, 42, 107), (51, 115, 109, 46), (115, 114, 108, 109), (114, 50, 44, 108), (48, 112, 110, 45), (112, 113, 111, 110), (113, 49, 47, 111), (57, 121, 112, 48), (121, 120, 113, 112), (120, 56, 49, 113), (50, 114, 125, 61), (115, 51, 60, 124), (58, 122, 117, 53), (122, 123, 116, 117), (123, 59, 52, 116), (55, 119, 126, 62), (118, 54, 63, 127), (59, 123, 121, 57), (123, 122, 120, 121), (122, 58, 56, 120), (61, 125, 127, 63), (125, 124, 126, 127), (124, 60, 62, 126), (118, 127, 129, 128), (126, 119, 130, 131), (115, 124, 133, 132), (125, 114, 134, 135), (87, 94, 137, 136), (95, 86, 138, 139), (84, 91, 141, 140), (90, 85, 142, 143), (127, 126, 131, 129), (124, 125, 135, 133), (119, 118, 128, 130), (114, 115, 132, 134), (94, 95, 139, 137), (91, 90, 143, 141), (86, 87, 136, 138), (85, 84, 140, 142), (130, 128, 129, 131), (134, 132, 133, 135), (138, 136, 137, 139), (142, 140, 141, 143)])
_uv = me_cube_001.uv_layers.new(name='UVTex')
_uv.uv.foreach_set('vector', [0.205, 0.9813, 0.205, 0.9998, 0.1526, 1.0, 0.1525, 0.9814, 0.1525, 0.9814, 0.152, 0.8067, 0.2045, 0.8066, 0.205, 0.9813, 0.152, 0.8067, 0.152, 0.7882, 0.2044, 0.788, 0.2045, 0.8066, 0.08895, 0.7882, 0.0889, 0.8067, 0.03647, 0.8066, 0.03652, 0.788, 0.0889, 0.8067, 0.08838, 0.9814, 0.03595, 0.9813, 0.03647, 0.8066, 0.08838, 0.9814, 0.08833, 1.0, 0.0359, 0.9998, 0.03595, 0.9813, 0.8763, 0.4243, 0.8764, 0.4546, 0.8239, 0.4547, 0.8238, 0.4245, 0.8774, 0.8177, 0.8775, 0.848, 0.8251, 0.8481, 0.825, 0.8179, 0.8476, 0.0004827, 0.8477, 0.03073, 0.7952, 0.0309, 0.7951, 0.0006499, 0.8487, 0.3939, 0.8488, 0.4241, 0.7964, 0.4243, 0.7963, 0.3941, 0.5972, 0.4237, 0.5972, 0.3935, 0.615, 0.3934, 0.6151, 0.4237, 0.5961, 0.03031, 0.596, 5.694e-05, 0.6138, 0.0, 0.6139, 0.03025, 0.4292, 0.4243, 0.4291, 0.394, 0.5972, 0.3935, 0.5972, 0.4237, 0.428, 0.03084, 0.4279, 0.0005929, 0.596, 5.694e-05, 0.5961, 0.03031, 0.4113, 0.4243, 0.4112, 0.3941, 0.4291, 0.394, 0.4292, 0.4243, 0.4102, 0.0309, 0.4101, 0.0006499, 0.4279, 0.0005929, 0.428, 0.03084, 0.2051, 0.0309, 0.205, 0.0006499, 0.2229, 0.0005929, 0.223, 0.03084, 0.2241, 0.394, 0.2241, 0.4243, 0.2063, 0.4243, 0.2062, 0.3941, 0.391, 5.696e-05, 0.391, 0.03031, 0.223, 0.03084, 0.2229, 0.0005929, 0.3921, 0.3935, 0.3922, 0.4237, 0.2241, 0.4243, 0.2241, 0.394, 0.4088, 0.0, 0.4089, 0.03025, 0.391, 0.03031, 0.391, 5.696e-05, 0.41, 0.3934, 0.4101, 0.4237, 0.3922, 0.4237, 0.3921, 0.3935, 0.7478, 0.788, 0.7483, 0.9627, 0.7333, 0.9628, 0.7327, 0.7881, 0.5948, 0.7881, 0.5943, 0.9628, 0.5792, 0.9627, 0.5797, 0.788, 0.01155, 0.9622, 0.01207, 0.7875, 0.02715, 0.7876, 0.02663, 0.9623, 0.5953, 0.9628, 0.5948, 0.7881, 0.6099, 0.788, 0.6104, 0.9627, 0.5641, 0.9628, 0.5636, 0.7881, 0.5787, 0.788, 0.5792, 0.9627, 0.4101, 0.9627, 0.4106, 0.788, 0.4257, 0.7881, 0.4251, 0.9628, 0.1045, 0.7881, 0.104, 0.9628, 0.08895, 0.9627, 0.08947, 0.788, 0.1515, 0.788, 0.152, 0.9627, 0.1369, 0.9628, 0.1364, 0.7881, 0.2049, 0.3934, 0.205, 0.4237, 0.1872, 0.4237, 0.1871, 0.3935, 0.2038, 0.0, 0.2039, 0.03025, 0.186, 0.03031, 0.1859, 5.699e-05, 0.1871, 0.3935, 0.1872, 0.4237, 0.01911, 0.4243, 0.01902, 0.394, 0.1859, 5.699e-05, 0.186, 0.03031, 0.01795, 0.03084, 0.01786, 0.0005929, 0.01902, 0.394, 0.01911, 0.4243, 0.00125, 0.4243, 0.001161, 0.3941, 8.928e-05, 0.0309, 0.0, 0.0006499, 0.01786, 0.0005929, 0.01795, 0.03084, 0.2051, 0.4552, 0.205, 0.425, 0.2229, 0.4249, 0.223, 0.4552, 0.2063, 0.8486, 0.2062, 0.8184, 0.2241, 0.8183, 0.2241, 0.8486, 0.223, 0.4552, 0.2229, 0.4249, 0.391, 0.4244, 0.391, 0.4546, 0.2241, 0.8486, 0.2241, 0.8183, 0.3921, 0.8178, 0.3922, 0.848, 0.391, 0.4546, 0.391, 0.4244, 0.4088, 0.4243, 0.4089, 0.4546, 0.3922, 0.848, 0.3921, 0.8178, 0.41, 0.8177, 0.4101, 0.848, 0.9133, 0.3939, 0.9134, 0.4241, 0.861, 0.4243, 0.8609, 0.3941, 0.9122, 0.0004827, 0.9122, 0.03073, 0.8598, 0.0309, 0.8597, 0.0006499, 0.8128, 0.8177, 0.8129, 0.848, 0.7605, 0.8481, 0.7604, 0.8179, 0.8117, 0.4243, 0.8118, 0.4546, 0.7593, 0.4547, 0.7592, 0.4245, 0.93, 0.6177, 0.9299, 0.6363, 0.8775, 0.6361, 0.8776, 0.6176, 0.9305, 0.443, 0.93, 0.6177, 0.8776, 0.6176, 0.8781, 0.4429, 0.9306, 0.4245, 0.9305, 0.443, 0.8781, 0.4429, 0.8781, 0.4243, 0.8776, 0.655, 0.8775, 0.6365, 0.9299, 0.6363, 0.93, 0.6549, 0.8781, 0.8297, 0.8776, 0.655, 0.93, 0.6549, 0.9305, 0.8296, 0.9305, 0.8296, 0.9306, 0.8481, 0.8781, 0.8483, 0.8781, 0.8297, 0.8764, 0.4546, 0.8768, 0.6075, 0.8244, 0.6077, 0.8239, 0.4547, 0.8768, 0.6075, 0.877, 0.6647, 0.8245, 0.6649, 0.8244, 0.6077, 0.877, 0.6647, 0.8774, 0.8177, 0.825, 0.8179, 0.8245, 0.6649, 0.8477, 0.03073, 0.8481, 0.1837, 0.7957, 0.1839, 0.7952, 0.0309, 0.8481, 0.1837, 0.8483, 0.2409, 0.7959, 0.2411, 0.7957, 0.1839, 0.8483, 0.2409, 0.8487, 0.3939, 0.7963, 0.3941, 0.7959, 0.2411, 0.5972, 0.3935, 0.5967, 0.2405, 0.6146, 0.2404, 0.615, 0.3934, 0.5967, 0.2405, 0.5965, 0.1833, 0.6144, 0.1832, 0.6146, 0.2404, 0.5965, 0.1833, 0.5961, 0.03031, 0.6139, 0.03025, 0.6144, 0.1832, 0.4112, 0.3941, 0.4108, 0.2411, 0.441, 0.241, 0.4291, 0.394, 0.4106, 0.1839, 0.4102, 0.0309, 0.428, 0.03084, 0.4408, 0.1838, 0.223, 0.03084, 0.2234, 0.1838, 0.2056, 0.1839, 0.2051, 0.0309, 0.2234, 0.1838, 0.2236, 0.241, 0.2057, 0.2411, 0.2056, 0.1839, 0.2236, 0.241, 0.2241, 0.394, 0.2062, 0.3941, 0.2057, 0.2411, 0.4089, 0.03025, 0.4094, 0.1832, 0.3791, 0.1833, 0.391, 0.03031, 0.4095, 0.2404, 0.41, 0.3934, 0.3921, 0.3935, 0.3793, 0.2405, 0.9285, 0.0611, 0.9289, 0.2141, 0.9139, 0.2141, 0.9134, 0.06115, 0.9289, 0.2141, 0.9291, 0.2713, 0.914, 0.2713, 0.9139, 0.2141, 0.9291, 0.2713, 0.9296, 0.4243, 0.9145, 0.4243, 0.914, 0.2713, 0.9749, 0.7875, 0.9745, 0.6345, 0.9896, 0.6345, 0.99, 0.7875, 0.9745, 0.6345, 0.9743, 0.5773, 0.9894, 0.5773, 0.9896, 0.6345, 0.9743, 0.5773, 0.9739, 0.4244, 0.9889, 0.4243, 0.9894, 0.5773, 0.9567, 0.06115, 0.9563, 0.2141, 0.9412, 0.2141, 0.9416, 0.0611, 0.9563, 0.2141, 0.9561, 0.2713, 0.941, 0.2713, 0.9412, 0.2141, 0.9561, 0.2713, 0.9556, 0.4243, 0.9406, 0.4243, 0.941, 0.2713, 0.9677, 0.4243, 0.9681, 0.2713, 0.9832, 0.2713, 0.9828, 0.4243, 0.9681, 0.2713, 0.9683, 0.2141, 0.9834, 0.2141, 0.9832, 0.2713, 0.9683, 0.2141, 0.9688, 0.0611, 0.9838, 0.06115, 0.9834, 0.2141, 0.5781, 0.4243, 0.5662, 0.5773, 0.4105, 0.5778, 0.4101, 0.4248, 0.5662, 0.5773, 0.5664, 0.6345, 0.4107, 0.635, 0.4105, 0.5778, 0.5664, 0.6345, 0.5792, 0.7875, 0.4111, 0.788, 0.4107, 0.635, 0.6162, 0.4243, 0.6281, 0.2713, 0.7838, 0.2708, 0.7842, 0.4238, 0.6281, 0.2713, 0.6279, 0.2141, 0.7836, 0.2136, 0.7838, 0.2708, 0.6279, 0.2141, 0.6151, 0.06115, 0.7832, 0.06061, 0.7836, 0.2136, 0.5803, 0.788, 0.5798, 0.635, 0.7355, 0.6345, 0.7483, 0.7875, 0.5798, 0.635, 0.5797, 0.5778, 0.7353, 0.5773, 0.7355, 0.6345, 0.5797, 0.5778, 0.5792, 0.4248, 0.7473, 0.4243, 0.7353, 0.5773, 0.0359, 0.7875, 0.03635, 0.6345, 0.192, 0.635, 0.204, 0.788, 0.03635, 0.6345, 0.03652, 0.5773, 0.1922, 0.5778, 0.192, 0.635, 0.03652, 0.5773, 0.03697, 0.4243, 0.205, 0.4248, 0.1922, 0.5778, 0.01099, 0.7875, 0.01145, 0.6345, 0.02653, 0.6345, 0.02607, 0.7875, 0.01145, 0.6345, 0.01162, 0.5773, 0.02669, 0.5773, 0.02653, 0.6345, 0.01162, 0.5773, 0.01207, 0.4243, 0.02715, 0.4244, 0.02669, 0.5773, 0.9739, 0.4244, 0.9734, 0.5773, 0.9583, 0.5773, 0.9588, 0.4243, 0.9734, 0.5773, 0.9732, 0.6345, 0.9582, 0.6345, 0.9583, 0.5773, 0.9732, 0.6345, 0.9728, 0.7875, 0.9577, 0.7875, 0.9582, 0.6345, 0.9426, 0.7875, 0.9422, 0.6345, 0.9573, 0.6345, 0.9577, 0.7875, 0.9422, 0.6345, 0.942, 0.5773, 0.9571, 0.5773, 0.9573, 0.6345, 0.942, 0.5773, 0.9416, 0.4244, 0.9566, 0.4243, 0.9571, 0.5773, 0.9989, 0.0611, 0.9994, 0.2141, 0.9843, 0.2141, 0.9838, 0.06115, 0.9994, 0.2141, 0.9995, 0.2713, 0.9845, 0.2713, 0.9843, 0.2141, 0.9995, 0.2713, 1.0, 0.4243, 0.9849, 0.4243, 0.9845, 0.2713, 0.2039, 0.03025, 0.2043, 0.1832, 0.1865, 0.1833, 0.186, 0.03031, 0.2043, 0.1832, 0.2045, 0.2404, 0.1866, 0.2405, 0.1865, 0.1833, 0.2045, 0.2404, 0.2049, 0.3934, 0.1871, 0.3935, 0.1866, 0.2405, 0.01795, 0.03084, 0.03078, 0.1838, 0.0005408, 0.1839, 8.928e-05, 0.0309, 0.03094, 0.241, 0.01902, 0.394, 0.001161, 0.3941, 0.0007095, 0.2411, 0.2062, 0.8184, 0.2057, 0.6654, 0.2236, 0.6653, 0.2241, 0.8183, 0.2057, 0.6654, 0.2056, 0.6082, 0.2234, 0.6081, 0.2236, 0.6653, 0.2056, 0.6082, 0.2051, 0.4552, 0.223, 0.4552, 0.2234, 0.6081, 0.3921, 0.8178, 0.3793, 0.6648, 0.4095, 0.6647, 0.41, 0.8177, 0.3791, 0.6076, 0.391, 0.4546, 0.4089, 0.4546, 0.4094, 0.6075, 0.9122, 0.03073, 0.9127, 0.1837, 0.8603, 0.1839, 0.8598, 0.0309, 0.9127, 0.1837, 0.9129, 0.2409, 0.8604, 0.2411, 0.8603, 0.1839, 0.9129, 0.2409, 0.9133, 0.3939, 0.8609, 0.3941, 0.8604, 0.2411, 0.8118, 0.4546, 0.8122, 0.6075, 0.7598, 0.6077, 0.7593, 0.4547, 0.8122, 0.6075, 0.8124, 0.6647, 0.76, 0.6649, 0.7598, 0.6077, 0.8124, 0.6647, 0.8128, 0.8177, 0.7604, 0.8179, 0.76, 0.6649, 0.3791, 0.6076, 0.4094, 0.6075, 0.4025, 0.6206, 0.386, 0.6207, 0.4095, 0.6647, 0.3793, 0.6648, 0.3861, 0.6518, 0.4026, 0.6517, 0.03094, 0.241, 0.0007095, 0.2411, 0.00756, 0.228, 0.02402, 0.228, 0.0005408, 0.1839, 0.03078, 0.1838, 0.02392, 0.1968, 0.007469, 0.1969, 0.4095, 0.2404, 0.3793, 0.2405, 0.3861, 0.2275, 0.4026, 0.2274, 0.3791, 0.1833, 0.4094, 0.1832, 0.4025, 0.1963, 0.386, 0.1963, 0.4106, 0.1839, 0.4408, 0.1838, 0.434, 0.1968, 0.4175, 0.1969, 0.441, 0.241, 0.4108, 0.2411, 0.4176, 0.228, 0.4341, 0.228, 0.7598, 0.6077, 0.76, 0.6649, 0.7484, 0.6519, 0.7483, 0.6208, 0.8124, 0.6647, 0.8122, 0.6075, 0.8237, 0.6205, 0.8238, 0.6517, 0.01162, 0.5773, 0.01145, 0.6345, 0.0, 0.6214, 9.185e-05, 0.5903, 0.942, 0.5773, 0.9422, 0.6345, 0.9307, 0.6215, 0.9306, 0.5904, 0.9291, 0.2713, 0.9289, 0.2141, 0.9405, 0.2271, 0.9406, 0.2582, 0.9561, 0.2713, 0.9563, 0.2141, 0.9677, 0.2272, 0.9676, 0.2583, 0.7957, 0.1839, 0.7959, 0.2411, 0.7843, 0.2281, 0.7842, 0.197, 0.8483, 0.2409, 0.8481, 0.1837, 0.8596, 0.1967, 0.8597, 0.2278, 0.3861, 0.6518, 0.386, 0.6207, 0.4025, 0.6206, 0.4026, 0.6517, 0.02392, 0.1968, 0.02402, 0.228, 0.00756, 0.228, 0.007469, 0.1969, 0.4025, 0.1963, 0.4026, 0.2274, 0.3861, 0.2275, 0.386, 0.1963, 0.4176, 0.228, 0.4175, 0.1969, 0.434, 0.1968, 0.4341, 0.228])
me_cube_001.use_remesh_preserve_volume = False
me_cube_001.use_remesh_preserve_attributes = False
me_cube_001.use_mirror_vertex_groups = False
me_cube_001.update()
me_tube = bpy.data.meshes.new('Tube')
me_tube.from_pydata([(0.1133, 0.05626, -0.255), (0.0739, 0.05626, -0.3765), (-0.05367, 0.05626, -0.3765), (-0.0931, 0.05626, -0.255), (0.01011, 0.05626, -0.1799), (0.1133, -0.0548, -0.255), (0.0739, -0.0548, -0.3765), (-0.05367, -0.0548, -0.3765), (-0.0931, -0.0548, -0.255), (0.01011, -0.0548, -0.1799), (0.01011, -0.0548, -0.1342), (-0.1366, -0.0548, -0.2409), (-0.08053, -0.0548, -0.4135), (0.1008, -0.0548, -0.4135), (0.1568, -0.0548, -0.2409), (0.01011, 0.05626, -0.1342), (-0.1366, 0.05626, -0.2409), (-0.08053, 0.05626, -0.4135), (0.1008, 0.05626, -0.4135), (0.1568, 0.05626, -0.2409), (0.0739, 0.01924, -0.3765), (0.0739, -0.01778, -0.3765), (0.1133, 0.01924, -0.255), (0.1133, -0.01778, -0.255), (-0.05367, 0.01924, -0.3765), (-0.05367, -0.01778, -0.3765), (-0.0931, 0.01924, -0.255), (-0.0931, -0.01778, -0.255), (0.01011, -0.01778, -0.1799), (0.01011, 0.01924, -0.1799), (0.01011, -0.01778, -0.255), (0.01011, 0.01924, -0.255), (0.01011, -0.01778, -0.3765), (0.01011, 0.01924, -0.3765), (0.4952, 0.03514, -1.0), (0.5, -0.02136, -1.0), (0.4725, -0.04733, -1.0), (0.4506, -0.00688, -1.0), (0.4647, 0.04409, -1.0), (0.4952, 0.03514, 0.4999), (0.5, -0.02136, 0.4982), (0.4725, -0.04733, 0.5096), (0.4506, -0.00688, 0.5196), (0.4647, 0.04409, 0.5129), (0.4766, 0.0007324, 0.5165), (-0.4244, 0.03514, -1.0), (-0.4196, -0.02136, -1.0), (-0.4471, -0.04733, -1.0), (-0.4689, -0.00688, -1.0), (-0.4549, 0.04409, -1.0), (-0.4244, 0.03514, 0.985), (-0.4196, -0.02136, 0.9869), (-0.4471, -0.04733, 0.9771), (-0.4689, -0.00688, 0.9702), (-0.4549, 0.04409, 0.9745), (-0.443, 0.0007324, 1.0), (-0.4626, 0.02241, 0.837), (-0.4649, -0.003074, 0.8248), (-0.4613, -0.0233, 0.8438), (-0.4568, -0.01031, 0.8679), (-0.4576, 0.01794, 0.8637), (0.4752, 0.02241, 0.2552), (0.4729, -0.003074, 0.2429), (0.4765, -0.0233, 0.262), (0.481, -0.01031, 0.286), (0.4802, 0.01794, 0.2818), (0.4768, 0.02241, -0.9184), (0.4768, -0.003074, -0.9054), (0.4768, -0.0233, -0.9256), (0.4768, -0.01031, -0.9511), (0.4768, 0.01794, -0.9466), (-0.4487, 0.02241, -0.9184), (-0.4487, -0.003074, -0.9054), (-0.4487, -0.0233, -0.9256), (-0.4487, -0.01031, -0.9511), (-0.4487, 0.01794, -0.9466), (0.006656, 0.0145, 0.748), (0.004723, -0.008104, 0.748), (0.01573, -0.01849, 0.748), (0.02447, -0.002312, 0.7476), (0.01886, 0.01807, 0.7479), (0.006656, 0.0145, -0.9309), (0.004723, -0.008104, -0.9309), (0.01573, -0.01849, -0.9309), (0.02447, -0.002312, -0.9309), (0.01886, 0.01807, -0.9309), (-0.2439, 0.01807, -0.9309), (-0.2383, -0.002312, -0.9309), (-0.247, -0.01849, -0.9309), (-0.258, -0.008104, -0.9309), (-0.2561, 0.0145, -0.9309), (-0.2439, 0.01807, 0.8318), (-0.2383, -0.002312, 0.8344), (-0.247, -0.01849, 0.8304), (-0.258, -0.008104, 0.8251), (-0.2561, 0.0145, 0.826), (0.2816, 0.01807, -0.9309), (0.2872, -0.002312, -0.9309), (0.2785, -0.01849, -0.9309), (0.2675, -0.008104, -0.9309), (0.2694, 0.0145, -0.9309), (0.2816, 0.01807, 0.4958), (0.2872, -0.002312, 0.493), (0.2785, -0.01849, 0.4972), (0.2675, -0.008104, 0.5024), (0.2694, 0.0145, 0.5016), (-0.2282, 0.02241, 0.8122), (0.00629, 0.02241, 0.7385), (0.2407, 0.02241, 0.5212), (-0.2305, -0.003074, 0.7999), (0.003971, -0.003074, 0.7263), (0.2384, -0.003074, 0.509), (-0.2269, -0.0233, 0.819), (0.007584, -0.0233, 0.7454), (0.242, -0.0233, 0.5281), (-0.2231, 0.01794, 0.8388), (0.01134, 0.01794, 0.7652), (0.2458, 0.01794, 0.5479), (-0.2223, -0.01031, 0.843), (0.01214, -0.01031, 0.7694), (0.2466, -0.01031, 0.5521), (-0.4196, -0.02136, -0.1465), (-0.4196, -0.02136, 0.1286), (-0.4244, 0.03514, -0.1468), (-0.4244, 0.03514, 0.1281), (-0.4471, -0.04733, -0.1479), (-0.4471, -0.04733, 0.1259), (-0.4689, -0.00688, -0.1488), (-0.4689, -0.00688, 0.124), (-0.4549, 0.04409, -0.1482), (-0.4549, 0.04409, 0.1252), (-0.4998, 0.03515, 0.1252), (-0.4998, -0.01582, 0.124), (-0.4998, 0.03515, -0.1482), (-0.5, -0.01582, -0.1488), (-0.5, -0.05626, 0.1259), (-0.5, -0.05626, -0.1479), (-0.4196, -0.02136, -0.0548), (-0.4196, -0.02136, 0.03692), (-0.4244, 0.03514, -0.05515), (-0.4244, 0.03514, 0.03648), (-0.4471, -0.04733, -0.05661), (-0.4471, -0.04733, 0.03466), (-0.4549, 0.04409, -0.05709), (-0.4549, 0.04409, 0.03406), (-0.5, 0.03515, 0.0341), (-0.4999, 0.03515, -0.05705), (-0.5, -0.05626, 0.0341), (-0.4999, -0.05626, -0.05705), (-0.5, -0.01582, 0.0341), (-0.4999, -0.01582, -0.05705), (-0.4481, -0.02744, 0.03466), (-0.5, -0.03638, 0.0341), (-0.4999, -0.03638, -0.05705), (-0.4481, -0.02744, -0.05661), (-0.4549, 0.01551, -0.05709), (-0.4999, 0.006578, -0.05705), (-0.4549, 0.01551, 0.03406), (-0.5, 0.006578, 0.0341)], [], [(5, 14, 10, 9), (19, 0, 4, 15), (9, 10, 11, 8), (3, 16, 15, 4), (8, 11, 12, 7), (2, 17, 16, 3), (7, 12, 13, 6), (1, 18, 17, 2), (6, 13, 14, 5), (0, 19, 18, 1), (13, 18, 19, 14), (12, 17, 18, 13), (11, 16, 17, 12), (10, 15, 16, 11), (15, 10, 14, 19), (0, 1, 20, 22), (23, 21, 6, 5), (1, 2, 24, 20), (21, 25, 7, 6), (2, 3, 26, 24), (25, 27, 8, 7), (3, 4, 29, 26), (27, 28, 9, 8), (5, 9, 28, 23), (4, 0, 22, 29), (22, 31, 29), (28, 30, 23), (27, 30, 28), (29, 31, 26), (25, 32, 30, 27), (26, 31, 33, 24), (21, 32, 25), (24, 33, 20), (23, 30, 32, 21), (20, 33, 31, 22), (44, 40, 39), (44, 41, 40), (44, 42, 41), (44, 43, 42), (44, 39, 43), (34, 39, 40, 35), (35, 40, 41, 36), (36, 41, 42, 37), (37, 42, 43, 38), (39, 34, 38, 43), (55, 51, 50), (55, 52, 51), (55, 53, 52), (55, 54, 53), (55, 50, 54), (70, 75, 71, 66), (72, 67, 66, 71), (73, 68, 67, 72), (74, 69, 68, 73), (75, 70, 69, 74), (76, 81, 82, 77), (77, 82, 83, 78), (78, 83, 84, 79), (79, 84, 85, 80), (81, 76, 80, 85), (90, 95, 91, 86), (92, 87, 86, 91), (93, 88, 87, 92), (94, 89, 88, 93), (95, 90, 89, 94), (100, 105, 101, 96), (102, 97, 96, 101), (103, 98, 97, 102), (104, 99, 98, 103), (105, 100, 99, 104), (60, 115, 106, 56), (115, 116, 107, 106), (116, 117, 108, 107), (117, 65, 61, 108), (62, 111, 108, 61), (111, 110, 107, 108), (110, 109, 106, 107), (109, 57, 56, 106), (63, 114, 111, 62), (114, 113, 110, 111), (113, 112, 109, 110), (112, 58, 57, 109), (64, 120, 114, 63), (120, 119, 113, 114), (119, 118, 112, 113), (118, 59, 58, 112), (65, 117, 120, 64), (117, 116, 119, 120), (116, 115, 118, 119), (115, 60, 59, 118), (45, 123, 121, 46), (124, 50, 51, 122), (46, 121, 125, 47), (122, 51, 52, 126), (47, 125, 127, 48), (126, 52, 53, 128), (48, 127, 129, 49), (128, 53, 54, 130), (50, 124, 130, 54), (123, 45, 49, 129), (128, 130, 131, 132), (129, 127, 134, 133), (126, 128, 132, 135), (127, 125, 136, 134), (123, 139, 137, 121), (139, 140, 138, 137), (140, 124, 122, 138), (121, 137, 141, 125), (137, 138, 142, 141), (138, 122, 126, 142), (124, 140, 144, 130), (140, 139, 143, 144), (139, 123, 129, 143), (130, 144, 145, 131), (143, 129, 133, 146), (125, 141, 148, 136), (142, 126, 135, 147), (134, 150, 146, 133), (149, 132, 131, 145), (136, 148, 150, 134), (147, 135, 132, 149), (142, 147, 152, 151), (148, 141, 154, 153), (141, 142, 151, 154), (154, 151, 152, 153), (149, 150, 153, 152), (143, 146, 156, 155), (145, 144, 157, 158), (144, 143, 155, 157), (157, 155, 156, 158), (149, 158, 156, 150)])
me_tube.polygons.foreach_set('use_smooth', [True] * 131)
me_tube.use_remesh_preserve_volume = False
me_tube.use_remesh_preserve_attributes = False
me_tube.use_mirror_vertex_groups = False
me_tube.update()

# ---- objects
ob_big_metal_door = bpy.data.objects.new('big_metal_door', me_cube_003)
ob_big_wooden_door = bpy.data.objects.new('big_wooden_door', me_cube)
ob_metl_gate_left = bpy.data.objects.new('metl_gate_left', me_tube_001)
ob_wood_double_door = bpy.data.objects.new('wood_double_door', me_cube_002)
ob_metal_double_door = bpy.data.objects.new('metal_double_door', me_cube_001)
ob_metl_gate_right = bpy.data.objects.new('metl_gate_right', me_tube)
ob_camera = bpy.data.objects.new('Camera', cam_camera)
ob_lamp = bpy.data.objects.new('Lamp', light_spot)

# ---- transforms, parenting, visibility, modifiers, constraints
ob_big_metal_door.location = (0.0, -3.0, 1.0)
ob_big_metal_door.lock_rotations_4d = False
ob_big_metal_door.empty_display_type = 'ARROWS'
ob_big_metal_door.color = (0.0, 0.0, 0.0, 1.0)
ob_big_metal_door.lineart.crease_threshold = 0.0
ob_big_wooden_door.location = (0.0, -2.0, 1.0)
ob_big_wooden_door.lock_rotations_4d = False
ob_big_wooden_door.empty_display_type = 'ARROWS'
ob_big_wooden_door.color = (0.0, 0.0, 0.0, 1.0)
ob_big_wooden_door.lineart.crease_threshold = 0.0
ob_metl_gate_left.location = (-0.5, 0.0, 0.0)
ob_metl_gate_left.lock_rotations_4d = False
ob_metl_gate_left.empty_display_type = 'ARROWS'
ob_metl_gate_left.color = (0.0, 0.0, 0.0, 1.0)
ob_metl_gate_left.lineart.crease_threshold = 0.0
ob_wood_double_door.location = (0.0, -1.0, 0.0)
ob_wood_double_door.lock_rotations_4d = False
ob_wood_double_door.empty_display_type = 'ARROWS'
ob_wood_double_door.color = (0.0, 0.0, 0.0, 1.0)
ob_wood_double_door.lineart.crease_threshold = 0.0
ob_metal_double_door.location = (0.0, 0.1, 0.0)
ob_metal_double_door.lock_rotations_4d = False
ob_metal_double_door.empty_display_type = 'ARROWS'
ob_metal_double_door.color = (0.0, 0.0, 0.0, 1.0)
ob_metal_double_door.lineart.crease_threshold = 0.0
ob_metl_gate_right.location = (0.5, 0.0, 0.0)
ob_metl_gate_right.lock_rotations_4d = False
ob_metl_gate_right.empty_display_type = 'ARROWS'
ob_metl_gate_right.color = (0.0, 0.0, 0.0, 1.0)
ob_metl_gate_right.lineart.crease_threshold = 0.0
ob_camera.location = (4.915, -6.055, 3.887)
ob_camera.rotation_euler = (1.109, 0.01082, 0.8149)
ob_camera.lock_rotations_4d = False
ob_camera.empty_display_type = 'ARROWS'
ob_camera.color = (0.0, 0.0, 0.0, 0.0)
ob_camera.display_type = 'WIRE'
ob_camera.lineart.crease_threshold = 0.0
ob_lamp.parent = ob_camera
ob_lamp.matrix_parent_inverse = Matrix(((0.6859, 0.7276, -0.01082, -0.3382), (-0.3174, 0.3125, 0.8953, -0.3767), (0.6549, -0.6107, 0.4452, -11.25), (0.0, 0.0, 0.0, 1.0)))
ob_lamp.location = (7.994, -6.967, 5.904)
ob_lamp.rotation_euler = (0.6503, 0.05522, 1.866)
ob_lamp.lock_rotations_4d = False
ob_lamp.empty_display_type = 'ARROWS'
ob_lamp.color = (0.0, 0.0, 0.0, 0.0)
ob_lamp.lineart.crease_threshold = 0.0

# ---- collection membership
col_collection_1.objects.link(ob_big_metal_door)
col_collection_1.objects.link(ob_big_wooden_door)
col_collection_1.objects.link(ob_metl_gate_left)
col_collection_1.objects.link(ob_wood_double_door)
col_collection_1.objects.link(ob_metal_double_door)
col_collection_1.objects.link(ob_metl_gate_right)
col_collection_1.objects.link(ob_camera)
col_collection_1.objects.link(ob_lamp)

# ---- scene / render settings (as saved in the file)
scene.camera = ob_camera
scene.frame_start = 1; scene.frame_end = 250; scene.frame_set(1)
scene.render.engine = 'BLENDER_EEVEE_NEXT'
scene.render.image_settings.color_mode = 'RGB'
scene.render.image_settings.compression = 90
scene.render.resolution_x = 640
scene.render.resolution_y = 480
scene.render.pixel_aspect_x = 100.0
scene.render.pixel_aspect_y = 100.0
scene.render.fps = 25
scene.render.dither_intensity = 0.0
scene.render.use_compositing = False
scene.render.use_sequencer = False
scene.render.bake_margin = 2
scene.render.bake_bias = 0.0
scene.render.use_stamp_time = False
scene.render.use_stamp_date = False
scene.render.use_stamp_frame = False
scene.render.use_stamp_camera = False
scene.render.use_stamp_scene = False
scene.render.use_stamp_filename = False
scene.render.use_stamp_render_time = False
scene.render.stamp_font_size = 0
scene.cycles.use_denoising = False
scene.cycles.samples = 10
scene.cycles.sampling_pattern = 'TABULATED_SOBOL'
scene.cycles.light_sampling_threshold = 0.0
scene.cycles.use_adaptive_sampling = False
scene.cycles.use_light_tree = False
scene.cycles.blur_glossy = 0.0
scene.cycles.volume_bounces = 1
scene.cycles.pixel_filter_type = 'GAUSSIAN'
scene.cycles.sample_clamp_indirect = 0.0
scene.view_settings.view_transform = 'Raw'
bpy.context.view_layer.update()
